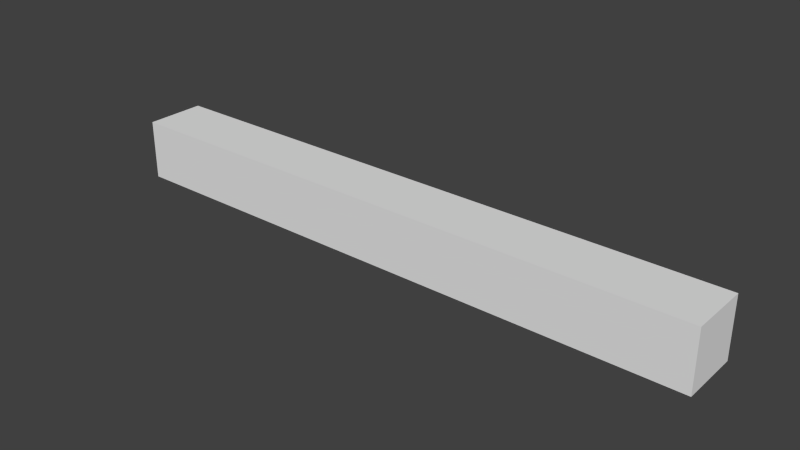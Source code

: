 # Source: new_laser_collider.blend  (saved by Blender 2.75.0; exported with 4.5.12 LTS)
import bpy
from mathutils import Matrix  # noqa: F401  (used for matrix-valued properties, if any)

bpy.ops.wm.read_factory_settings(use_empty=True)
scene = bpy.context.scene
scene.name = 'Scene'

# ---- collections
col_collection_1 = bpy.data.collections.new('Collection 1'); scene.collection.children.link(col_collection_1)

# ---- world
world_world = bpy.data.worlds.new('World'); scene.world = world_world
world_world.color = (0.05088, 0.05088, 0.05088)
world_world.use_sun_shadow = False
world_world.sun_shadow_jitter_overblur = 0.0
world_world.cycles.sampling_method = 'MANUAL'
world_world.cycles.sample_map_resolution = 256

# ---- meshes
me_cube = bpy.data.meshes.new('Cube')
me_cube.from_pydata([(-1.0, -0.1, -0.1), (-1.0, -0.1, 0.1), (-1.0, 0.1, -0.1), (-1.0, 0.1, 0.1), (1.0, -0.1, -0.1), (1.0, -0.1, 0.1), (1.0, 0.1, -0.1), (1.0, 0.1, 0.1)], [], [(1, 3, 2, 0), (3, 7, 6, 2), (7, 5, 4, 6), (5, 1, 0, 4), (0, 2, 6, 4), (5, 7, 3, 1)])
me_cube.use_remesh_preserve_volume = False
me_cube.use_remesh_preserve_attributes = False
me_cube.use_mirror_vertex_groups = False
me_cube.update()

# ---- objects
ob_cube_001 = bpy.data.objects.new('Cube.001', me_cube)

# ---- transforms, parenting, visibility, modifiers, constraints
ob_cube_001.location = (0.0, 0.0, 0.0)
ob_cube_001.lineart.crease_threshold = 0.0

# ---- collection membership
col_collection_1.objects.link(ob_cube_001)

# ---- scene / render settings (as saved in the file)
scene.frame_start = 1; scene.frame_end = 250; scene.frame_set(1)
scene.render.engine = 'BLENDER_EEVEE_NEXT'
scene.render.resolution_percentage = 50
scene.render.dither_intensity = 0.0
scene.cycles.use_denoising = False
scene.cycles.samples = 10
scene.cycles.sampling_pattern = 'TABULATED_SOBOL'
scene.cycles.light_sampling_threshold = 0.0
scene.cycles.use_adaptive_sampling = False
scene.cycles.use_light_tree = False
scene.cycles.blur_glossy = 0.0
scene.cycles.pixel_filter_type = 'GAUSSIAN'
scene.cycles.sample_clamp_indirect = 0.0
scene.view_settings.view_transform = 'Standard'
bpy.context.view_layer.update()

# ---- added for rendering (the .blend has no active camera and no usable light): camera, sun
cam_auto = bpy.data.cameras.new('AutoCamera')
cam_auto.lens = 50.0
cam_auto.sensor_width = 36.0
cam_auto.clip_end = 1000.0
ob_auto_camera = bpy.data.objects.new('AutoCamera', cam_auto)
scene.collection.objects.link(ob_auto_camera)
ob_auto_camera.location = (1.86886, -2.24263, 1.49509)
ob_auto_camera.rotation_euler = (1.09748, -7.21219e-08, 0.694738)
scene.camera = ob_auto_camera
light_auto_sun = bpy.data.lights.new('AutoSun', 'SUN')
light_auto_sun.energy = 3.0
light_auto_sun.angle = 0.0523599
ob_auto_sun = bpy.data.objects.new('AutoSun', light_auto_sun)
scene.collection.objects.link(ob_auto_sun)
ob_auto_sun.rotation_euler = (0.872665, 0.174533, 0.523599)
bpy.context.view_layer.update()
